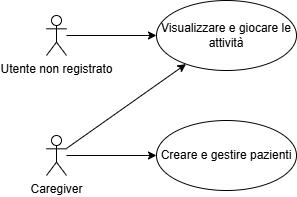

The diagram above was exported from draw.io. Its source (the exported page's mxGraphModel, read from the mxfile embedded in the PNG):
<mxGraphModel dx="2253" dy="696" grid="1" gridSize="10" guides="1" tooltips="1" connect="1" arrows="1" fold="1" page="1" pageScale="1" pageWidth="827" pageHeight="1169" math="0" shadow="0">
  <root>
    <mxCell id="0" />
    <mxCell id="1" parent="0" />
    <mxCell id="16" style="edgeStyle=none;html=1;" parent="1" source="2" target="3" edge="1">
      <mxGeometry relative="1" as="geometry" />
    </mxCell>
    <mxCell id="2" value="Utente non registrato" style="shape=umlActor;verticalLabelPosition=bottom;verticalAlign=top;html=1;" parent="1" vertex="1">
      <mxGeometry x="10" y="40" width="20" height="40" as="geometry" />
    </mxCell>
    <mxCell id="3" value="Visualizzare e giocare le attività" style="ellipse;whiteSpace=wrap;html=1;" parent="1" vertex="1">
      <mxGeometry x="120" y="25" width="140" height="70" as="geometry" />
    </mxCell>
    <mxCell id="17" style="edgeStyle=none;html=1;" parent="1" source="7" target="3" edge="1">
      <mxGeometry relative="1" as="geometry">
        <Array as="points" />
      </mxGeometry>
    </mxCell>
    <mxCell id="19" style="edgeStyle=none;html=1;" parent="1" source="7" target="12" edge="1">
      <mxGeometry relative="1" as="geometry" />
    </mxCell>
    <mxCell id="7" value="Caregiver" style="shape=umlActor;verticalLabelPosition=bottom;verticalAlign=top;html=1;" parent="1" vertex="1">
      <mxGeometry x="10" y="160" width="20" height="40" as="geometry" />
    </mxCell>
    <mxCell id="12" value="Creare e gestire pazienti" style="ellipse;whiteSpace=wrap;html=1;" parent="1" vertex="1">
      <mxGeometry x="120" y="145" width="140" height="70" as="geometry" />
    </mxCell>
  </root>
</mxGraphModel>